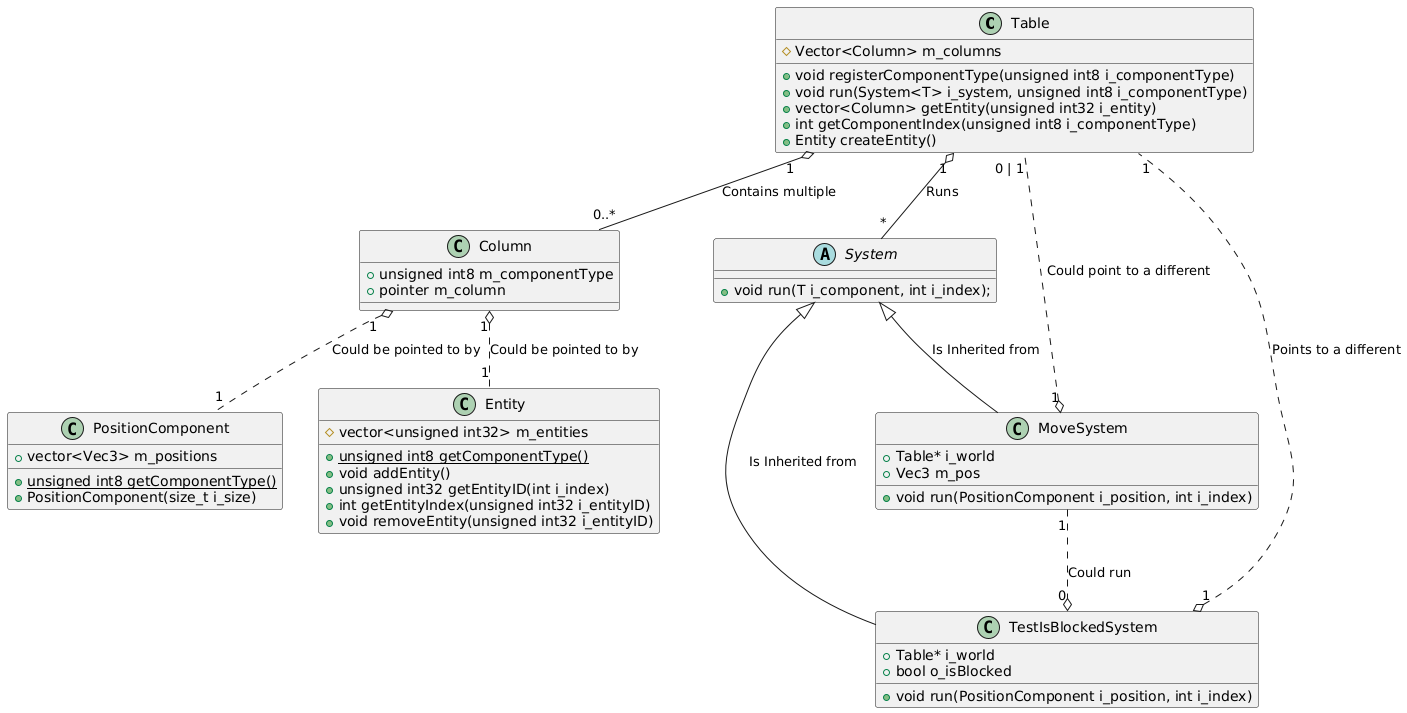

The diagram above was rendered by PlantUML. Its source (embedded in the PNG):
@startuml

class Table {
	# Vector<Column> m_columns
	+ void registerComponentType(unsigned int8 i_componentType)
	+ void run(System<T> i_system, unsigned int8 i_componentType)
    + vector<Column> getEntity(unsigned int32 i_entity)
    + int getComponentIndex(unsigned int8 i_componentType)
	+ Entity createEntity()
}

class Column {
    + unsigned int8 m_componentType
	+ pointer m_column
}

class PositionComponent {
	+ vector<Vec3> m_positions
    + {static} unsigned int8 getComponentType()
	+ PositionComponent(size_t i_size)
}

class Entity { 
	# vector<unsigned int32> m_entities
	+ {static} unsigned int8 getComponentType()
	+ void addEntity()
	+ unsigned int32 getEntityID(int i_index)
	+ int getEntityIndex(unsigned int32 i_entityID)
	+ void removeEntity(unsigned int32 i_entityID)
}

abstract class System {
	+ void run(T i_component, int i_index);
}

class MoveSystem {
	+ void run(PositionComponent i_position, int i_index)
    + Table* i_world
    + Vec3 m_pos
}

class TestIsBlockedSystem{
    + void run(PositionComponent i_position, int i_index)
    + Table* i_world
    + bool o_isBlocked
}



Table "1" o-- "0..*" Column : "Contains multiple"
Column "1" o.. "1" PositionComponent : "Could be pointed to by"
Column "1" o.. "1" Entity : "Could be pointed to by"
System <|-- MoveSystem : "Is Inherited from"
Table "1" o-- "*" System : "Runs"
System <|-- TestIsBlockedSystem : "Is Inherited from"
TestIsBlockedSystem "1" o.. "1" Table : "Points to a different"
MoveSystem "1" o.. "0 | 1" Table : "Could point to a different"
MoveSystem "1" ..o "0" TestIsBlockedSystem : "Could run"

@enduml